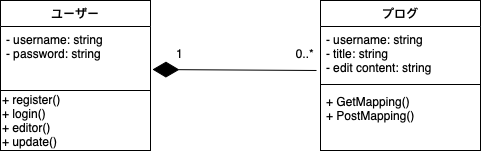

The diagram above was exported from draw.io. Its source (the exported page's mxGraphModel, read from the mxfile embedded in the PNG):
<mxGraphModel dx="937" dy="605" grid="1" gridSize="10" guides="1" tooltips="1" connect="1" arrows="1" fold="1" page="1" pageScale="1" pageWidth="827" pageHeight="1169" math="0" shadow="0">
  <root>
    <mxCell id="0" />
    <mxCell id="1" parent="0" />
    <mxCell id="vXiyHlhsnAJdgpeglbU9-9" value="" style="endArrow=diamondThin;endFill=1;endSize=24;html=1;rounded=0;entryX=1.013;entryY=0.672;entryDx=0;entryDy=0;entryPerimeter=0;exitX=-0.025;exitY=0.815;exitDx=0;exitDy=0;exitPerimeter=0;" parent="1" source="vXiyHlhsnAJdgpeglbU9-29" target="vXiyHlhsnAJdgpeglbU9-19" edge="1">
      <mxGeometry width="160" relative="1" as="geometry">
        <mxPoint x="310" y="530" as="sourcePoint" />
        <mxPoint x="480" y="530.5" as="targetPoint" />
      </mxGeometry>
    </mxCell>
    <mxCell id="vXiyHlhsnAJdgpeglbU9-18" value="ユーザー" style="swimlane;fontStyle=1;align=center;verticalAlign=top;childLayout=stackLayout;horizontal=1;startSize=26;horizontalStack=0;resizeParent=1;resizeParentMax=0;resizeLast=0;collapsible=1;marginBottom=0;" parent="1" vertex="1">
      <mxGeometry x="80" y="390" width="150" height="90" as="geometry" />
    </mxCell>
    <mxCell id="vXiyHlhsnAJdgpeglbU9-19" value="- username: string&#10;- password: string&#10;" style="text;strokeColor=none;fillColor=none;align=left;verticalAlign=top;spacingLeft=4;spacingRight=4;overflow=hidden;rotatable=0;points=[[0,0.5],[1,0.5]];portConstraint=eastwest;" parent="vXiyHlhsnAJdgpeglbU9-18" vertex="1">
      <mxGeometry y="26" width="150" height="64" as="geometry" />
    </mxCell>
    <mxCell id="vXiyHlhsnAJdgpeglbU9-23" value="+ register()&lt;br&gt;+ login()&lt;br&gt;+ editor()&lt;br&gt;+ update()" style="html=1;align=left;" parent="1" vertex="1">
      <mxGeometry x="80" y="480" width="150" height="60" as="geometry" />
    </mxCell>
    <mxCell id="vXiyHlhsnAJdgpeglbU9-28" value="プログ" style="swimlane;fontStyle=1;align=center;verticalAlign=top;childLayout=stackLayout;horizontal=1;startSize=26;horizontalStack=0;resizeParent=1;resizeParentMax=0;resizeLast=0;collapsible=1;marginBottom=0;" parent="1" vertex="1">
      <mxGeometry x="400" y="390" width="160" height="150" as="geometry" />
    </mxCell>
    <mxCell id="vXiyHlhsnAJdgpeglbU9-29" value="- username: string&#10;- title: string&#10;- edit content: string &#10;" style="text;strokeColor=none;fillColor=none;align=left;verticalAlign=top;spacingLeft=4;spacingRight=4;overflow=hidden;rotatable=0;points=[[0,0.5],[1,0.5]];portConstraint=eastwest;" parent="vXiyHlhsnAJdgpeglbU9-28" vertex="1">
      <mxGeometry y="26" width="160" height="54" as="geometry" />
    </mxCell>
    <mxCell id="vXiyHlhsnAJdgpeglbU9-30" value="" style="line;strokeWidth=1;fillColor=none;align=left;verticalAlign=middle;spacingTop=-1;spacingLeft=3;spacingRight=3;rotatable=0;labelPosition=right;points=[];portConstraint=eastwest;" parent="vXiyHlhsnAJdgpeglbU9-28" vertex="1">
      <mxGeometry y="80" width="160" height="8" as="geometry" />
    </mxCell>
    <mxCell id="vXiyHlhsnAJdgpeglbU9-31" value="+ GetMapping()&#10;+ PostMapping()&#10;" style="text;strokeColor=none;fillColor=none;align=left;verticalAlign=top;spacingLeft=4;spacingRight=4;overflow=hidden;rotatable=0;points=[[0,0.5],[1,0.5]];portConstraint=eastwest;" parent="vXiyHlhsnAJdgpeglbU9-28" vertex="1">
      <mxGeometry y="88" width="160" height="62" as="geometry" />
    </mxCell>
    <mxCell id="vXiyHlhsnAJdgpeglbU9-33" value="1&#10;" style="text;strokeColor=none;fillColor=none;align=left;verticalAlign=top;spacingLeft=4;spacingRight=4;overflow=hidden;rotatable=0;points=[[0,0.5],[1,0.5]];portConstraint=eastwest;" parent="1" vertex="1">
      <mxGeometry x="250" y="430" width="100" height="26" as="geometry" />
    </mxCell>
    <mxCell id="vXiyHlhsnAJdgpeglbU9-36" value="0..*" style="text;strokeColor=none;fillColor=none;align=right;verticalAlign=top;spacingLeft=4;spacingRight=4;overflow=hidden;rotatable=0;points=[[0,0.5],[1,0.5]];portConstraint=eastwest;" parent="1" vertex="1">
      <mxGeometry x="300" y="430" width="100" height="26" as="geometry" />
    </mxCell>
  </root>
</mxGraphModel>